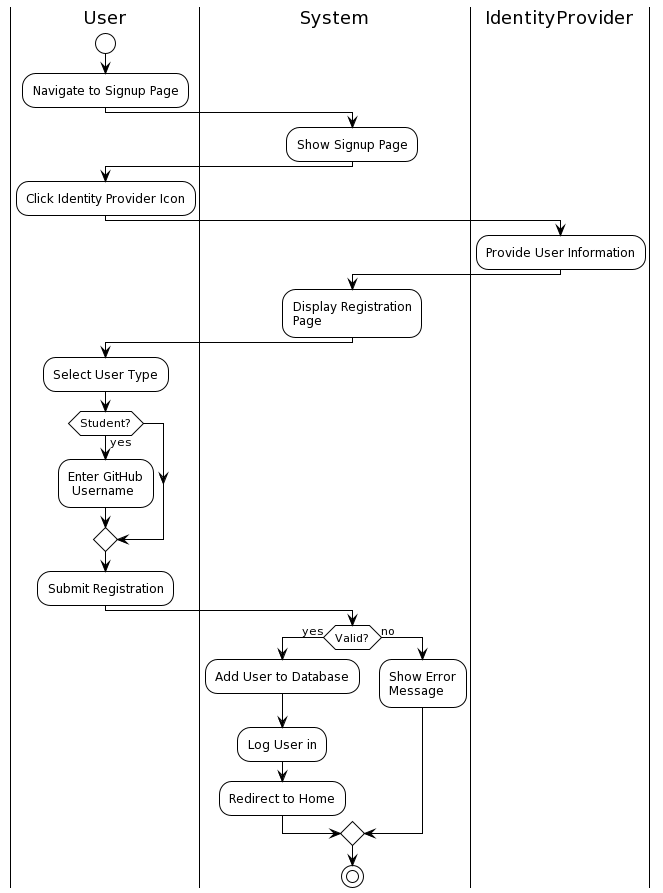

The diagram above was rendered by PlantUML. Its source (embedded in the PNG):
@startuml
!theme plain
|User|
start
:Navigate to Signup Page;
|System|
:Show Signup Page;
|User|
:Click Identity Provider Icon;
|IdentityProvider|
:Provide User Information;
|System|
:Display Registration\nPage;
|User|
:Select User Type;
if (Student?) then (yes)
:Enter GitHub\n Username;
endif
:Submit Registration;
|System|
if (Valid?) then (yes)
:Add User to Database;
:Log User in;
:Redirect to Home;
else (no)
:Show Error\nMessage;
endif
stop
@enduml